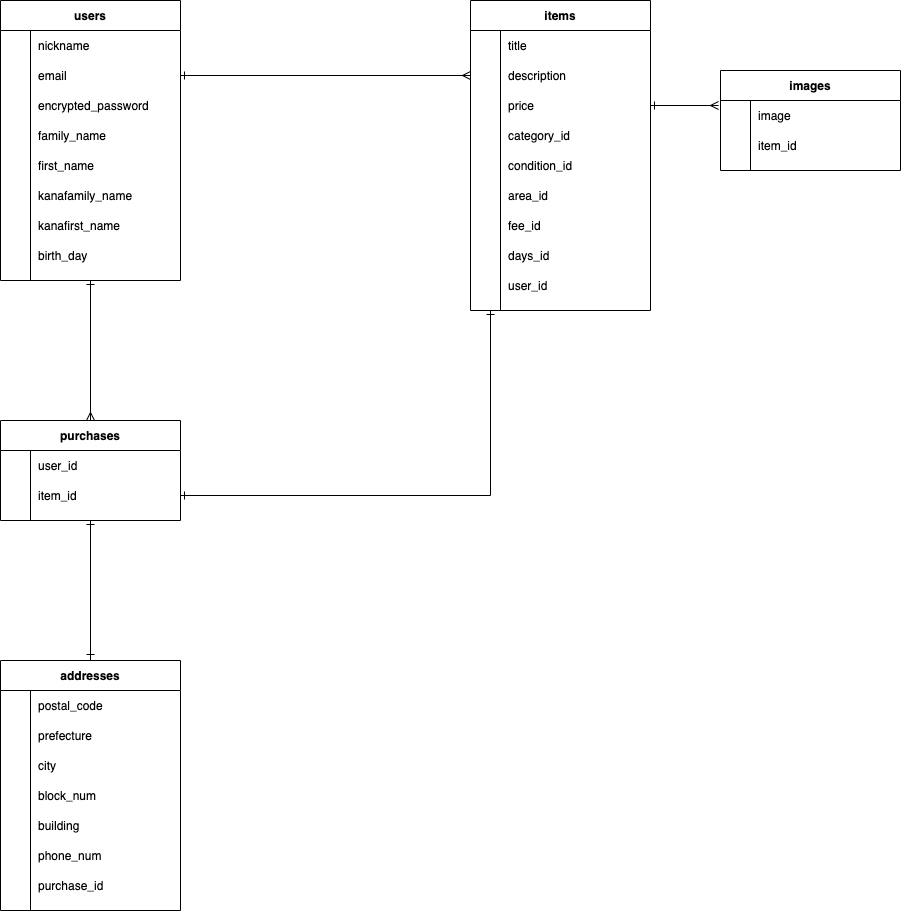

The diagram above was exported from draw.io. Its source (the exported page's mxGraphModel, read from the mxfile embedded in the PNG):
<mxGraphModel dx="882" dy="586" grid="1" gridSize="10" guides="1" tooltips="1" connect="1" arrows="1" fold="1" page="1" pageScale="1" pageWidth="827" pageHeight="1169" math="0" shadow="0">
  <root>
    <mxCell id="0" />
    <mxCell id="1" parent="0" />
    <mxCell id="118" style="edgeStyle=orthogonalEdgeStyle;rounded=0;orthogonalLoop=1;jettySize=auto;html=1;exitX=0.5;exitY=1;exitDx=0;exitDy=0;entryX=0.5;entryY=0;entryDx=0;entryDy=0;startArrow=ERone;startFill=0;endArrow=ERmany;endFill=0;" edge="1" parent="1" source="32" target="45">
      <mxGeometry relative="1" as="geometry" />
    </mxCell>
    <mxCell id="32" value="users" style="shape=table;startSize=30;container=1;collapsible=1;childLayout=tableLayout;fixedRows=1;rowLines=0;fontStyle=1;align=center;resizeLast=1;" vertex="1" parent="1">
      <mxGeometry x="40" y="80" width="180" height="280" as="geometry" />
    </mxCell>
    <mxCell id="36" value="" style="shape=partialRectangle;collapsible=0;dropTarget=0;pointerEvents=0;fillColor=none;top=0;left=0;bottom=0;right=0;points=[[0,0.5],[1,0.5]];portConstraint=eastwest;" vertex="1" parent="32">
      <mxGeometry y="30" width="180" height="30" as="geometry" />
    </mxCell>
    <mxCell id="37" value="" style="shape=partialRectangle;connectable=0;fillColor=none;top=0;left=0;bottom=0;right=0;editable=1;overflow=hidden;" vertex="1" parent="36">
      <mxGeometry width="30" height="30" as="geometry" />
    </mxCell>
    <mxCell id="38" value="nickname" style="shape=partialRectangle;connectable=0;fillColor=none;top=0;left=0;bottom=0;right=0;align=left;spacingLeft=6;overflow=hidden;" vertex="1" parent="36">
      <mxGeometry x="30" width="150" height="30" as="geometry" />
    </mxCell>
    <mxCell id="39" value="" style="shape=partialRectangle;collapsible=0;dropTarget=0;pointerEvents=0;fillColor=none;top=0;left=0;bottom=0;right=0;points=[[0,0.5],[1,0.5]];portConstraint=eastwest;" vertex="1" parent="32">
      <mxGeometry y="60" width="180" height="30" as="geometry" />
    </mxCell>
    <mxCell id="40" value="" style="shape=partialRectangle;connectable=0;fillColor=none;top=0;left=0;bottom=0;right=0;editable=1;overflow=hidden;" vertex="1" parent="39">
      <mxGeometry width="30" height="30" as="geometry" />
    </mxCell>
    <mxCell id="41" value="email" style="shape=partialRectangle;connectable=0;fillColor=none;top=0;left=0;bottom=0;right=0;align=left;spacingLeft=6;overflow=hidden;" vertex="1" parent="39">
      <mxGeometry x="30" width="150" height="30" as="geometry" />
    </mxCell>
    <mxCell id="42" value="" style="shape=partialRectangle;collapsible=0;dropTarget=0;pointerEvents=0;fillColor=none;top=0;left=0;bottom=0;right=0;points=[[0,0.5],[1,0.5]];portConstraint=eastwest;" vertex="1" parent="32">
      <mxGeometry y="90" width="180" height="30" as="geometry" />
    </mxCell>
    <mxCell id="43" value="" style="shape=partialRectangle;connectable=0;fillColor=none;top=0;left=0;bottom=0;right=0;editable=1;overflow=hidden;" vertex="1" parent="42">
      <mxGeometry width="30" height="30" as="geometry" />
    </mxCell>
    <mxCell id="44" value="encrypted_password" style="shape=partialRectangle;connectable=0;fillColor=none;top=0;left=0;bottom=0;right=0;align=left;spacingLeft=6;overflow=hidden;" vertex="1" parent="42">
      <mxGeometry x="30" width="150" height="30" as="geometry" />
    </mxCell>
    <mxCell id="155" value="" style="shape=partialRectangle;collapsible=0;dropTarget=0;pointerEvents=0;fillColor=none;top=0;left=0;bottom=0;right=0;points=[[0,0.5],[1,0.5]];portConstraint=eastwest;" vertex="1" parent="32">
      <mxGeometry y="120" width="180" height="30" as="geometry" />
    </mxCell>
    <mxCell id="156" value="" style="shape=partialRectangle;connectable=0;fillColor=none;top=0;left=0;bottom=0;right=0;editable=1;overflow=hidden;" vertex="1" parent="155">
      <mxGeometry width="30" height="30" as="geometry" />
    </mxCell>
    <mxCell id="157" value="family_name" style="shape=partialRectangle;connectable=0;fillColor=none;top=0;left=0;bottom=0;right=0;align=left;spacingLeft=6;overflow=hidden;" vertex="1" parent="155">
      <mxGeometry x="30" width="150" height="30" as="geometry" />
    </mxCell>
    <mxCell id="158" value="" style="shape=partialRectangle;collapsible=0;dropTarget=0;pointerEvents=0;fillColor=none;top=0;left=0;bottom=0;right=0;points=[[0,0.5],[1,0.5]];portConstraint=eastwest;" vertex="1" parent="32">
      <mxGeometry y="150" width="180" height="30" as="geometry" />
    </mxCell>
    <mxCell id="159" value="" style="shape=partialRectangle;connectable=0;fillColor=none;top=0;left=0;bottom=0;right=0;editable=1;overflow=hidden;" vertex="1" parent="158">
      <mxGeometry width="30" height="30" as="geometry" />
    </mxCell>
    <mxCell id="160" value="first_name" style="shape=partialRectangle;connectable=0;fillColor=none;top=0;left=0;bottom=0;right=0;align=left;spacingLeft=6;overflow=hidden;" vertex="1" parent="158">
      <mxGeometry x="30" width="150" height="30" as="geometry" />
    </mxCell>
    <mxCell id="161" value="" style="shape=partialRectangle;collapsible=0;dropTarget=0;pointerEvents=0;fillColor=none;top=0;left=0;bottom=0;right=0;points=[[0,0.5],[1,0.5]];portConstraint=eastwest;" vertex="1" parent="32">
      <mxGeometry y="180" width="180" height="30" as="geometry" />
    </mxCell>
    <mxCell id="162" value="" style="shape=partialRectangle;connectable=0;fillColor=none;top=0;left=0;bottom=0;right=0;editable=1;overflow=hidden;" vertex="1" parent="161">
      <mxGeometry width="30" height="30" as="geometry" />
    </mxCell>
    <mxCell id="163" value="kanafamily_name" style="shape=partialRectangle;connectable=0;fillColor=none;top=0;left=0;bottom=0;right=0;align=left;spacingLeft=6;overflow=hidden;" vertex="1" parent="161">
      <mxGeometry x="30" width="150" height="30" as="geometry" />
    </mxCell>
    <mxCell id="164" value="" style="shape=partialRectangle;collapsible=0;dropTarget=0;pointerEvents=0;fillColor=none;top=0;left=0;bottom=0;right=0;points=[[0,0.5],[1,0.5]];portConstraint=eastwest;" vertex="1" parent="32">
      <mxGeometry y="210" width="180" height="30" as="geometry" />
    </mxCell>
    <mxCell id="165" value="" style="shape=partialRectangle;connectable=0;fillColor=none;top=0;left=0;bottom=0;right=0;editable=1;overflow=hidden;" vertex="1" parent="164">
      <mxGeometry width="30" height="30" as="geometry" />
    </mxCell>
    <mxCell id="166" value="kanafirst_name" style="shape=partialRectangle;connectable=0;fillColor=none;top=0;left=0;bottom=0;right=0;align=left;spacingLeft=6;overflow=hidden;" vertex="1" parent="164">
      <mxGeometry x="30" width="150" height="30" as="geometry" />
    </mxCell>
    <mxCell id="176" value="" style="shape=partialRectangle;collapsible=0;dropTarget=0;pointerEvents=0;fillColor=none;top=0;left=0;bottom=0;right=0;points=[[0,0.5],[1,0.5]];portConstraint=eastwest;" vertex="1" parent="32">
      <mxGeometry y="240" width="180" height="30" as="geometry" />
    </mxCell>
    <mxCell id="177" value="" style="shape=partialRectangle;connectable=0;fillColor=none;top=0;left=0;bottom=0;right=0;editable=1;overflow=hidden;" vertex="1" parent="176">
      <mxGeometry width="30" height="30" as="geometry" />
    </mxCell>
    <mxCell id="178" value="birth_day" style="shape=partialRectangle;connectable=0;fillColor=none;top=0;left=0;bottom=0;right=0;align=left;spacingLeft=6;overflow=hidden;" vertex="1" parent="176">
      <mxGeometry x="30" width="150" height="30" as="geometry" />
    </mxCell>
    <mxCell id="55" value="items" style="shape=table;startSize=30;container=1;collapsible=1;childLayout=tableLayout;fixedRows=1;rowLines=0;fontStyle=1;align=center;resizeLast=1;" vertex="1" parent="1">
      <mxGeometry x="510" y="80" width="180" height="310" as="geometry" />
    </mxCell>
    <mxCell id="59" value="" style="shape=partialRectangle;collapsible=0;dropTarget=0;pointerEvents=0;fillColor=none;top=0;left=0;bottom=0;right=0;points=[[0,0.5],[1,0.5]];portConstraint=eastwest;" vertex="1" parent="55">
      <mxGeometry y="30" width="180" height="30" as="geometry" />
    </mxCell>
    <mxCell id="60" value="" style="shape=partialRectangle;connectable=0;fillColor=none;top=0;left=0;bottom=0;right=0;editable=1;overflow=hidden;" vertex="1" parent="59">
      <mxGeometry width="30" height="30" as="geometry" />
    </mxCell>
    <mxCell id="61" value="title" style="shape=partialRectangle;connectable=0;fillColor=none;top=0;left=0;bottom=0;right=0;align=left;spacingLeft=6;overflow=hidden;" vertex="1" parent="59">
      <mxGeometry x="30" width="150" height="30" as="geometry" />
    </mxCell>
    <mxCell id="62" value="" style="shape=partialRectangle;collapsible=0;dropTarget=0;pointerEvents=0;fillColor=none;top=0;left=0;bottom=0;right=0;points=[[0,0.5],[1,0.5]];portConstraint=eastwest;" vertex="1" parent="55">
      <mxGeometry y="60" width="180" height="30" as="geometry" />
    </mxCell>
    <mxCell id="63" value="" style="shape=partialRectangle;connectable=0;fillColor=none;top=0;left=0;bottom=0;right=0;editable=1;overflow=hidden;" vertex="1" parent="62">
      <mxGeometry width="30" height="30" as="geometry" />
    </mxCell>
    <mxCell id="64" value="description" style="shape=partialRectangle;connectable=0;fillColor=none;top=0;left=0;bottom=0;right=0;align=left;spacingLeft=6;overflow=hidden;" vertex="1" parent="62">
      <mxGeometry x="30" width="150" height="30" as="geometry" />
    </mxCell>
    <mxCell id="65" value="" style="shape=partialRectangle;collapsible=0;dropTarget=0;pointerEvents=0;fillColor=none;top=0;left=0;bottom=0;right=0;points=[[0,0.5],[1,0.5]];portConstraint=eastwest;" vertex="1" parent="55">
      <mxGeometry y="90" width="180" height="30" as="geometry" />
    </mxCell>
    <mxCell id="66" value="" style="shape=partialRectangle;connectable=0;fillColor=none;top=0;left=0;bottom=0;right=0;editable=1;overflow=hidden;" vertex="1" parent="65">
      <mxGeometry width="30" height="30" as="geometry" />
    </mxCell>
    <mxCell id="67" value="price" style="shape=partialRectangle;connectable=0;fillColor=none;top=0;left=0;bottom=0;right=0;align=left;spacingLeft=6;overflow=hidden;" vertex="1" parent="65">
      <mxGeometry x="30" width="150" height="30" as="geometry" />
    </mxCell>
    <mxCell id="68" value="" style="shape=partialRectangle;collapsible=0;dropTarget=0;pointerEvents=0;fillColor=none;top=0;left=0;bottom=0;right=0;points=[[0,0.5],[1,0.5]];portConstraint=eastwest;" vertex="1" parent="55">
      <mxGeometry y="120" width="180" height="30" as="geometry" />
    </mxCell>
    <mxCell id="69" value="" style="shape=partialRectangle;connectable=0;fillColor=none;top=0;left=0;bottom=0;right=0;editable=1;overflow=hidden;" vertex="1" parent="68">
      <mxGeometry width="30" height="30" as="geometry" />
    </mxCell>
    <mxCell id="70" value="category_id" style="shape=partialRectangle;connectable=0;fillColor=none;top=0;left=0;bottom=0;right=0;align=left;spacingLeft=6;overflow=hidden;" vertex="1" parent="68">
      <mxGeometry x="30" width="150" height="30" as="geometry" />
    </mxCell>
    <mxCell id="71" value="" style="shape=partialRectangle;collapsible=0;dropTarget=0;pointerEvents=0;fillColor=none;top=0;left=0;bottom=0;right=0;points=[[0,0.5],[1,0.5]];portConstraint=eastwest;" vertex="1" parent="55">
      <mxGeometry y="150" width="180" height="30" as="geometry" />
    </mxCell>
    <mxCell id="72" value="" style="shape=partialRectangle;connectable=0;fillColor=none;top=0;left=0;bottom=0;right=0;editable=1;overflow=hidden;" vertex="1" parent="71">
      <mxGeometry width="30" height="30" as="geometry" />
    </mxCell>
    <mxCell id="73" value="condition_id" style="shape=partialRectangle;connectable=0;fillColor=none;top=0;left=0;bottom=0;right=0;align=left;spacingLeft=6;overflow=hidden;" vertex="1" parent="71">
      <mxGeometry x="30" width="150" height="30" as="geometry" />
    </mxCell>
    <mxCell id="77" value="" style="shape=partialRectangle;collapsible=0;dropTarget=0;pointerEvents=0;fillColor=none;top=0;left=0;bottom=0;right=0;points=[[0,0.5],[1,0.5]];portConstraint=eastwest;" vertex="1" parent="55">
      <mxGeometry y="180" width="180" height="30" as="geometry" />
    </mxCell>
    <mxCell id="78" value="" style="shape=partialRectangle;connectable=0;fillColor=none;top=0;left=0;bottom=0;right=0;editable=1;overflow=hidden;" vertex="1" parent="77">
      <mxGeometry width="30" height="30" as="geometry" />
    </mxCell>
    <mxCell id="79" value="area_id" style="shape=partialRectangle;connectable=0;fillColor=none;top=0;left=0;bottom=0;right=0;align=left;spacingLeft=6;overflow=hidden;" vertex="1" parent="77">
      <mxGeometry x="30" width="150" height="30" as="geometry" />
    </mxCell>
    <mxCell id="74" value="" style="shape=partialRectangle;collapsible=0;dropTarget=0;pointerEvents=0;fillColor=none;top=0;left=0;bottom=0;right=0;points=[[0,0.5],[1,0.5]];portConstraint=eastwest;" vertex="1" parent="55">
      <mxGeometry y="210" width="180" height="30" as="geometry" />
    </mxCell>
    <mxCell id="75" value="" style="shape=partialRectangle;connectable=0;fillColor=none;top=0;left=0;bottom=0;right=0;editable=1;overflow=hidden;" vertex="1" parent="74">
      <mxGeometry width="30" height="30" as="geometry" />
    </mxCell>
    <mxCell id="76" value="fee_id" style="shape=partialRectangle;connectable=0;fillColor=none;top=0;left=0;bottom=0;right=0;align=left;spacingLeft=6;overflow=hidden;" vertex="1" parent="74">
      <mxGeometry x="30" width="150" height="30" as="geometry" />
    </mxCell>
    <mxCell id="80" value="" style="shape=partialRectangle;collapsible=0;dropTarget=0;pointerEvents=0;fillColor=none;top=0;left=0;bottom=0;right=0;points=[[0,0.5],[1,0.5]];portConstraint=eastwest;" vertex="1" parent="55">
      <mxGeometry y="240" width="180" height="30" as="geometry" />
    </mxCell>
    <mxCell id="81" value="" style="shape=partialRectangle;connectable=0;fillColor=none;top=0;left=0;bottom=0;right=0;editable=1;overflow=hidden;" vertex="1" parent="80">
      <mxGeometry width="30" height="30" as="geometry" />
    </mxCell>
    <mxCell id="82" value="days_id" style="shape=partialRectangle;connectable=0;fillColor=none;top=0;left=0;bottom=0;right=0;align=left;spacingLeft=6;overflow=hidden;" vertex="1" parent="80">
      <mxGeometry x="30" width="150" height="30" as="geometry" />
    </mxCell>
    <mxCell id="89" value="" style="shape=partialRectangle;collapsible=0;dropTarget=0;pointerEvents=0;fillColor=none;top=0;left=0;bottom=0;right=0;points=[[0,0.5],[1,0.5]];portConstraint=eastwest;" vertex="1" parent="55">
      <mxGeometry y="270" width="180" height="30" as="geometry" />
    </mxCell>
    <mxCell id="90" value="" style="shape=partialRectangle;connectable=0;fillColor=none;top=0;left=0;bottom=0;right=0;editable=1;overflow=hidden;" vertex="1" parent="89">
      <mxGeometry width="30" height="30" as="geometry" />
    </mxCell>
    <mxCell id="91" value="user_id" style="shape=partialRectangle;connectable=0;fillColor=none;top=0;left=0;bottom=0;right=0;align=left;spacingLeft=6;overflow=hidden;" vertex="1" parent="89">
      <mxGeometry x="30" width="150" height="30" as="geometry" />
    </mxCell>
    <mxCell id="119" style="edgeStyle=orthogonalEdgeStyle;rounded=0;orthogonalLoop=1;jettySize=auto;html=1;exitX=0.5;exitY=1;exitDx=0;exitDy=0;startArrow=ERone;startFill=0;endArrow=ERone;endFill=0;" edge="1" parent="1" source="45">
      <mxGeometry relative="1" as="geometry">
        <mxPoint x="130" y="730" as="targetPoint" />
        <Array as="points">
          <mxPoint x="130" y="770" />
        </Array>
      </mxGeometry>
    </mxCell>
    <mxCell id="117" style="edgeStyle=orthogonalEdgeStyle;rounded=0;orthogonalLoop=1;jettySize=auto;html=1;exitX=1;exitY=0.5;exitDx=0;exitDy=0;entryX=0;entryY=0.5;entryDx=0;entryDy=0;endArrow=ERmany;endFill=0;startArrow=ERone;startFill=0;" edge="1" parent="1" source="39" target="62">
      <mxGeometry relative="1" as="geometry">
        <Array as="points" />
      </mxGeometry>
    </mxCell>
    <mxCell id="123" style="edgeStyle=orthogonalEdgeStyle;rounded=0;orthogonalLoop=1;jettySize=auto;html=1;exitX=1;exitY=0.5;exitDx=0;exitDy=0;startArrow=ERone;startFill=0;endArrow=ERone;endFill=0;" edge="1" parent="1" source="49">
      <mxGeometry relative="1" as="geometry">
        <mxPoint x="530" y="390" as="targetPoint" />
      </mxGeometry>
    </mxCell>
    <mxCell id="45" value="purchases" style="shape=table;startSize=30;container=1;collapsible=1;childLayout=tableLayout;fixedRows=1;rowLines=0;fontStyle=1;align=center;resizeLast=1;" vertex="1" parent="1">
      <mxGeometry x="40" y="500" width="180" height="100" as="geometry" />
    </mxCell>
    <mxCell id="46" value="" style="shape=partialRectangle;collapsible=0;dropTarget=0;pointerEvents=0;fillColor=none;top=0;left=0;bottom=0;right=0;points=[[0,0.5],[1,0.5]];portConstraint=eastwest;" vertex="1" parent="45">
      <mxGeometry y="30" width="180" height="30" as="geometry" />
    </mxCell>
    <mxCell id="47" value="" style="shape=partialRectangle;connectable=0;fillColor=none;top=0;left=0;bottom=0;right=0;editable=1;overflow=hidden;" vertex="1" parent="46">
      <mxGeometry width="30" height="30" as="geometry" />
    </mxCell>
    <mxCell id="48" value="user_id" style="shape=partialRectangle;connectable=0;fillColor=none;top=0;left=0;bottom=0;right=0;align=left;spacingLeft=6;overflow=hidden;" vertex="1" parent="46">
      <mxGeometry x="30" width="150" height="30" as="geometry" />
    </mxCell>
    <mxCell id="49" value="" style="shape=partialRectangle;collapsible=0;dropTarget=0;pointerEvents=0;fillColor=none;top=0;left=0;bottom=0;right=0;points=[[0,0.5],[1,0.5]];portConstraint=eastwest;" vertex="1" parent="45">
      <mxGeometry y="60" width="180" height="30" as="geometry" />
    </mxCell>
    <mxCell id="50" value="" style="shape=partialRectangle;connectable=0;fillColor=none;top=0;left=0;bottom=0;right=0;editable=1;overflow=hidden;" vertex="1" parent="49">
      <mxGeometry width="30" height="30" as="geometry" />
    </mxCell>
    <mxCell id="51" value="item_id" style="shape=partialRectangle;connectable=0;fillColor=none;top=0;left=0;bottom=0;right=0;align=left;spacingLeft=6;overflow=hidden;" vertex="1" parent="49">
      <mxGeometry x="30" width="150" height="30" as="geometry" />
    </mxCell>
    <mxCell id="182" value="images" style="shape=table;startSize=30;container=1;collapsible=1;childLayout=tableLayout;fixedRows=1;rowLines=0;fontStyle=1;align=center;resizeLast=1;" vertex="1" parent="1">
      <mxGeometry x="760" y="150" width="180" height="100" as="geometry" />
    </mxCell>
    <mxCell id="186" value="" style="shape=partialRectangle;collapsible=0;dropTarget=0;pointerEvents=0;fillColor=none;top=0;left=0;bottom=0;right=0;points=[[0,0.5],[1,0.5]];portConstraint=eastwest;" vertex="1" parent="182">
      <mxGeometry y="30" width="180" height="30" as="geometry" />
    </mxCell>
    <mxCell id="187" value="" style="shape=partialRectangle;connectable=0;fillColor=none;top=0;left=0;bottom=0;right=0;editable=1;overflow=hidden;" vertex="1" parent="186">
      <mxGeometry width="30" height="30" as="geometry" />
    </mxCell>
    <mxCell id="188" value="image" style="shape=partialRectangle;connectable=0;fillColor=none;top=0;left=0;bottom=0;right=0;align=left;spacingLeft=6;overflow=hidden;" vertex="1" parent="186">
      <mxGeometry x="30" width="150" height="30" as="geometry" />
    </mxCell>
    <mxCell id="189" value="" style="shape=partialRectangle;collapsible=0;dropTarget=0;pointerEvents=0;fillColor=none;top=0;left=0;bottom=0;right=0;points=[[0,0.5],[1,0.5]];portConstraint=eastwest;" vertex="1" parent="182">
      <mxGeometry y="60" width="180" height="30" as="geometry" />
    </mxCell>
    <mxCell id="190" value="" style="shape=partialRectangle;connectable=0;fillColor=none;top=0;left=0;bottom=0;right=0;editable=1;overflow=hidden;" vertex="1" parent="189">
      <mxGeometry width="30" height="30" as="geometry" />
    </mxCell>
    <mxCell id="191" value="item_id" style="shape=partialRectangle;connectable=0;fillColor=none;top=0;left=0;bottom=0;right=0;align=left;spacingLeft=6;overflow=hidden;" vertex="1" parent="189">
      <mxGeometry x="30" width="150" height="30" as="geometry" />
    </mxCell>
    <mxCell id="95" value="addresses" style="shape=table;startSize=30;container=1;collapsible=1;childLayout=tableLayout;fixedRows=1;rowLines=0;fontStyle=1;align=center;resizeLast=1;" vertex="1" parent="1">
      <mxGeometry x="40" y="740" width="180" height="250" as="geometry" />
    </mxCell>
    <mxCell id="99" value="" style="shape=partialRectangle;collapsible=0;dropTarget=0;pointerEvents=0;fillColor=none;top=0;left=0;bottom=0;right=0;points=[[0,0.5],[1,0.5]];portConstraint=eastwest;" vertex="1" parent="95">
      <mxGeometry y="30" width="180" height="30" as="geometry" />
    </mxCell>
    <mxCell id="100" value="" style="shape=partialRectangle;connectable=0;fillColor=none;top=0;left=0;bottom=0;right=0;editable=1;overflow=hidden;" vertex="1" parent="99">
      <mxGeometry width="30" height="30" as="geometry" />
    </mxCell>
    <mxCell id="101" value="postal_code" style="shape=partialRectangle;connectable=0;fillColor=none;top=0;left=0;bottom=0;right=0;align=left;spacingLeft=6;overflow=hidden;" vertex="1" parent="99">
      <mxGeometry x="30" width="150" height="30" as="geometry" />
    </mxCell>
    <mxCell id="102" value="" style="shape=partialRectangle;collapsible=0;dropTarget=0;pointerEvents=0;fillColor=none;top=0;left=0;bottom=0;right=0;points=[[0,0.5],[1,0.5]];portConstraint=eastwest;" vertex="1" parent="95">
      <mxGeometry y="60" width="180" height="30" as="geometry" />
    </mxCell>
    <mxCell id="103" value="" style="shape=partialRectangle;connectable=0;fillColor=none;top=0;left=0;bottom=0;right=0;editable=1;overflow=hidden;" vertex="1" parent="102">
      <mxGeometry width="30" height="30" as="geometry" />
    </mxCell>
    <mxCell id="104" value="prefecture" style="shape=partialRectangle;connectable=0;fillColor=none;top=0;left=0;bottom=0;right=0;align=left;spacingLeft=6;overflow=hidden;" vertex="1" parent="102">
      <mxGeometry x="30" width="150" height="30" as="geometry" />
    </mxCell>
    <mxCell id="105" value="" style="shape=partialRectangle;collapsible=0;dropTarget=0;pointerEvents=0;fillColor=none;top=0;left=0;bottom=0;right=0;points=[[0,0.5],[1,0.5]];portConstraint=eastwest;" vertex="1" parent="95">
      <mxGeometry y="90" width="180" height="30" as="geometry" />
    </mxCell>
    <mxCell id="106" value="" style="shape=partialRectangle;connectable=0;fillColor=none;top=0;left=0;bottom=0;right=0;editable=1;overflow=hidden;" vertex="1" parent="105">
      <mxGeometry width="30" height="30" as="geometry" />
    </mxCell>
    <mxCell id="107" value="city" style="shape=partialRectangle;connectable=0;fillColor=none;top=0;left=0;bottom=0;right=0;align=left;spacingLeft=6;overflow=hidden;" vertex="1" parent="105">
      <mxGeometry x="30" width="150" height="30" as="geometry" />
    </mxCell>
    <mxCell id="108" value="" style="shape=partialRectangle;collapsible=0;dropTarget=0;pointerEvents=0;fillColor=none;top=0;left=0;bottom=0;right=0;points=[[0,0.5],[1,0.5]];portConstraint=eastwest;" vertex="1" parent="95">
      <mxGeometry y="120" width="180" height="30" as="geometry" />
    </mxCell>
    <mxCell id="109" value="" style="shape=partialRectangle;connectable=0;fillColor=none;top=0;left=0;bottom=0;right=0;editable=1;overflow=hidden;" vertex="1" parent="108">
      <mxGeometry width="30" height="30" as="geometry" />
    </mxCell>
    <mxCell id="110" value="block_num" style="shape=partialRectangle;connectable=0;fillColor=none;top=0;left=0;bottom=0;right=0;align=left;spacingLeft=6;overflow=hidden;" vertex="1" parent="108">
      <mxGeometry x="30" width="150" height="30" as="geometry" />
    </mxCell>
    <mxCell id="179" value="" style="shape=partialRectangle;collapsible=0;dropTarget=0;pointerEvents=0;fillColor=none;top=0;left=0;bottom=0;right=0;points=[[0,0.5],[1,0.5]];portConstraint=eastwest;" vertex="1" parent="95">
      <mxGeometry y="150" width="180" height="30" as="geometry" />
    </mxCell>
    <mxCell id="180" value="" style="shape=partialRectangle;connectable=0;fillColor=none;top=0;left=0;bottom=0;right=0;editable=1;overflow=hidden;" vertex="1" parent="179">
      <mxGeometry width="30" height="30" as="geometry" />
    </mxCell>
    <mxCell id="181" value="building" style="shape=partialRectangle;connectable=0;fillColor=none;top=0;left=0;bottom=0;right=0;align=left;spacingLeft=6;overflow=hidden;" vertex="1" parent="179">
      <mxGeometry x="30" width="150" height="30" as="geometry" />
    </mxCell>
    <mxCell id="111" value="" style="shape=partialRectangle;collapsible=0;dropTarget=0;pointerEvents=0;fillColor=none;top=0;left=0;bottom=0;right=0;points=[[0,0.5],[1,0.5]];portConstraint=eastwest;" vertex="1" parent="95">
      <mxGeometry y="180" width="180" height="30" as="geometry" />
    </mxCell>
    <mxCell id="112" value="" style="shape=partialRectangle;connectable=0;fillColor=none;top=0;left=0;bottom=0;right=0;editable=1;overflow=hidden;" vertex="1" parent="111">
      <mxGeometry width="30" height="30" as="geometry" />
    </mxCell>
    <mxCell id="113" value="phone_num" style="shape=partialRectangle;connectable=0;fillColor=none;top=0;left=0;bottom=0;right=0;align=left;spacingLeft=6;overflow=hidden;" vertex="1" parent="111">
      <mxGeometry x="30" width="150" height="30" as="geometry" />
    </mxCell>
    <mxCell id="114" value="" style="shape=partialRectangle;collapsible=0;dropTarget=0;pointerEvents=0;fillColor=none;top=0;left=0;bottom=0;right=0;points=[[0,0.5],[1,0.5]];portConstraint=eastwest;" vertex="1" parent="95">
      <mxGeometry y="210" width="180" height="30" as="geometry" />
    </mxCell>
    <mxCell id="115" value="" style="shape=partialRectangle;connectable=0;fillColor=none;top=0;left=0;bottom=0;right=0;editable=1;overflow=hidden;" vertex="1" parent="114">
      <mxGeometry width="30" height="30" as="geometry" />
    </mxCell>
    <mxCell id="116" value="purchase_id" style="shape=partialRectangle;connectable=0;fillColor=none;top=0;left=0;bottom=0;right=0;align=left;spacingLeft=6;overflow=hidden;" vertex="1" parent="114">
      <mxGeometry x="30" width="150" height="30" as="geometry" />
    </mxCell>
    <mxCell id="209" style="edgeStyle=orthogonalEdgeStyle;rounded=0;orthogonalLoop=1;jettySize=auto;html=1;exitX=1;exitY=0.5;exitDx=0;exitDy=0;entryX=-0.011;entryY=0.167;entryDx=0;entryDy=0;entryPerimeter=0;startArrow=ERone;startFill=0;endArrow=ERmany;endFill=0;" edge="1" parent="1" source="65" target="186">
      <mxGeometry relative="1" as="geometry" />
    </mxCell>
  </root>
</mxGraphModel>